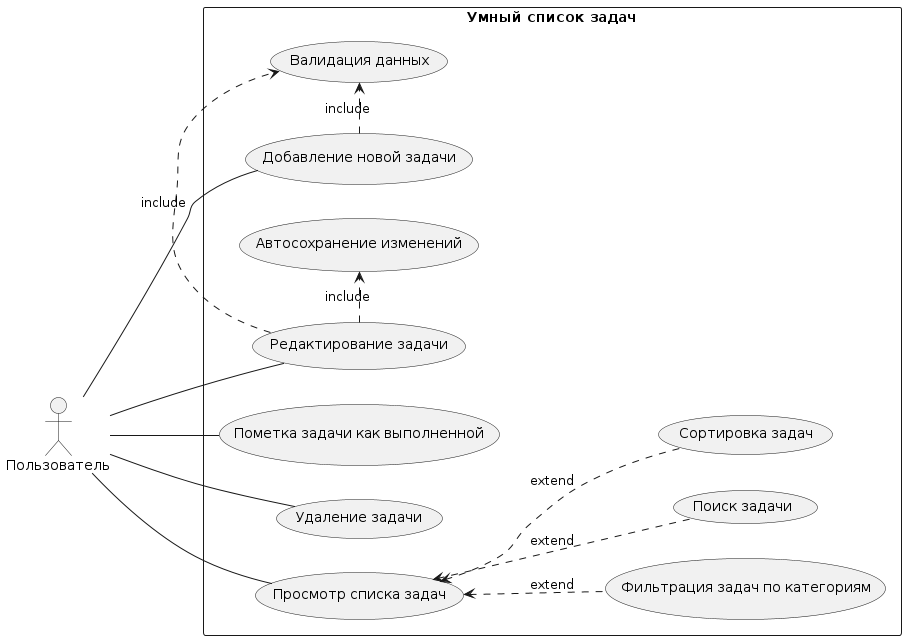

The diagram above was rendered by PlantUML. Its source (embedded in the PNG):
@startuml
left to right direction
actor Пользователь as User
rectangle "Умный список задач" {
  usecase "Добавление новой задачи" as AddTask
  usecase "Пометка задачи как выполненной" as CompleteTask
  usecase "Редактирование задачи" as EditTask
  usecase "Удаление задачи" as DeleteTask
  usecase "Просмотр списка задач" as ViewTasks
  usecase "Фильтрация задач по категориям" as FilterTasks
  usecase "Автосохранение изменений" as AutoSave
  usecase "Валидация данных" as ValidateData
  usecase "Поиск задачи" as SearchTask
  usecase "Сортировка задач" as SortTasks

  ' Include relationships
  AddTask .> ValidateData : include
  EditTask .> ValidateData : include
  EditTask .> AutoSave : include

  ' Extend relationships
  ViewTasks <.. FilterTasks : extend
  ViewTasks <.. SearchTask : extend
  ViewTasks <.. SortTasks : extend
}

' Actor associations
User -- AddTask
User -- CompleteTask
User -- EditTask
User -- DeleteTask
User -- ViewTasks
@enduml